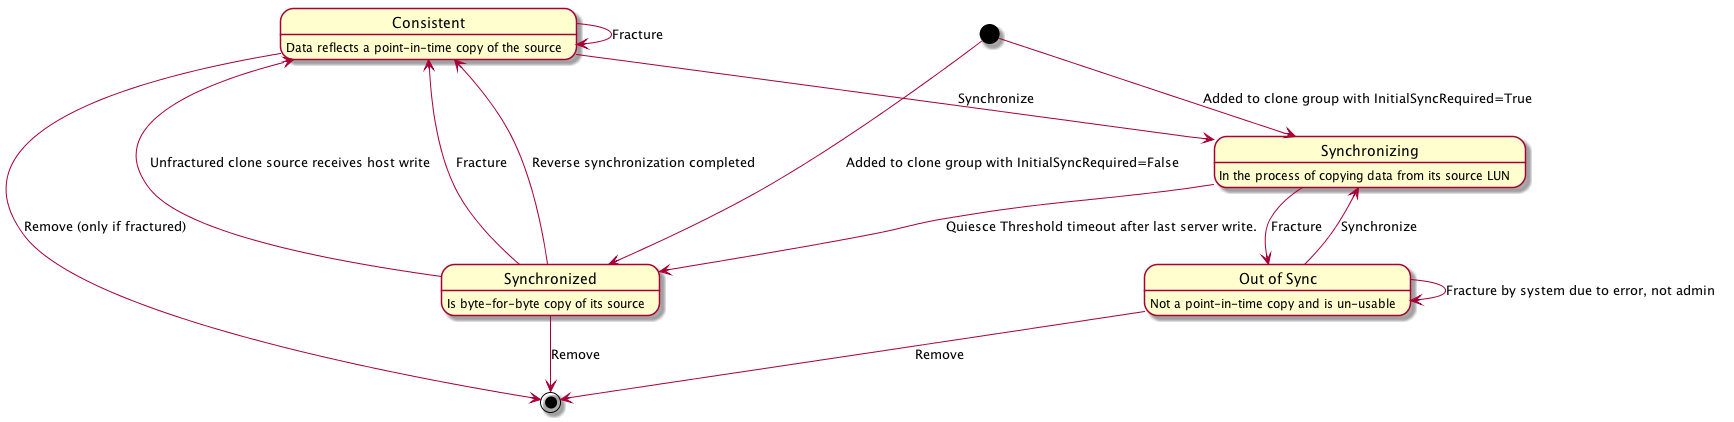

The diagram above was rendered by PlantUML. Its source (embedded in the PNG):
@startuml VNX_clone_state_diagram.png
Consistent : Data reflects a point-in-time copy of the source

state "Out of Sync" as OoS
OoS : Not a point-in-time copy and is un-usable

Synchronized : Is byte-for-byte copy of its source
Synchronizing : In the process of copying data from its source LUN

[*] --> Synchronized : Added to clone group with InitialSyncRequired=False
[*] --> Synchronizing : Added to clone group with InitialSyncRequired=True

Consistent --> Consistent : Fracture
Consistent --> Synchronizing : Synchronize

OoS --> Synchronizing : Synchronize
OoS --> OoS : Fracture by system due to error, not admin

Synchronized --> Consistent : Fracture
Synchronized --> Consistent : Reverse synchronization completed
Synchronized --> Consistent : Unfractured clone source receives host write

Synchronizing --> OoS : Fracture
Synchronizing --> Synchronized : Quiesce Threshold timeout after last server write.

Synchronized --> [*] : Remove
OoS --> [*] : Remove
Consistent --> [*] : Remove (only if fractured)
@enduml